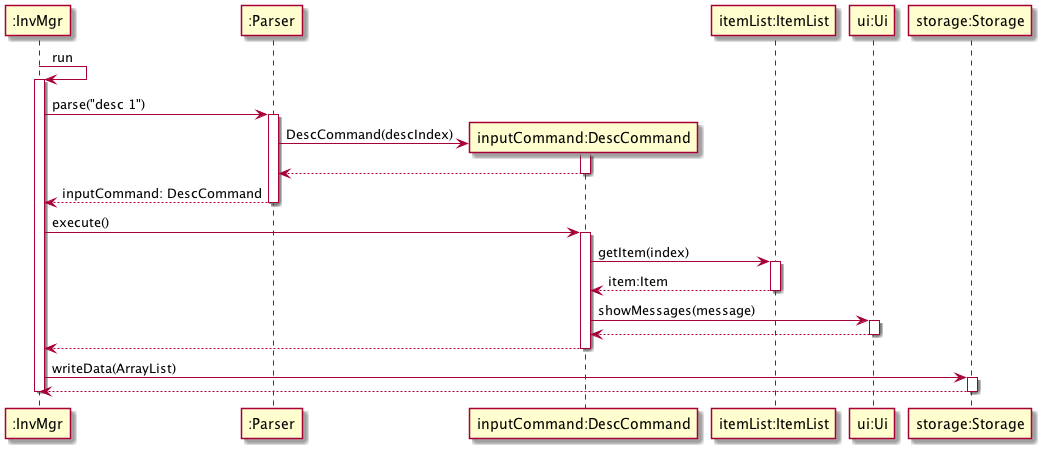

The diagram above was rendered by PlantUML. Its source (embedded in the PNG):
@startuml

Participant ":InvMgr" as InvMgr
Participant ":Parser" as Parser
Participant "inputCommand:DescCommand" as DescCommand
Participant "itemList:ItemList" as ItemList
Participant "ui:Ui" as Ui
Participant "storage:Storage" as Storage

InvMgr -> InvMgr: run
activate InvMgr
    InvMgr -> Parser: parse("desc 1")
    activate Parser
        create DescCommand
        Parser -> DescCommand: DescCommand(descIndex)
        activate DescCommand
            return

        return inputCommand: DescCommand

    InvMgr -> DescCommand: execute()
    activate DescCommand
        DescCommand -> ItemList: getItem(index)
        activate ItemList
            return item:Item

        DescCommand -> Ui: showMessages(message)
        activate Ui
            return

        return

    InvMgr -> Storage: writeData(ArrayList)
    activate Storage
        return

deactivate InvMgr

@enduml